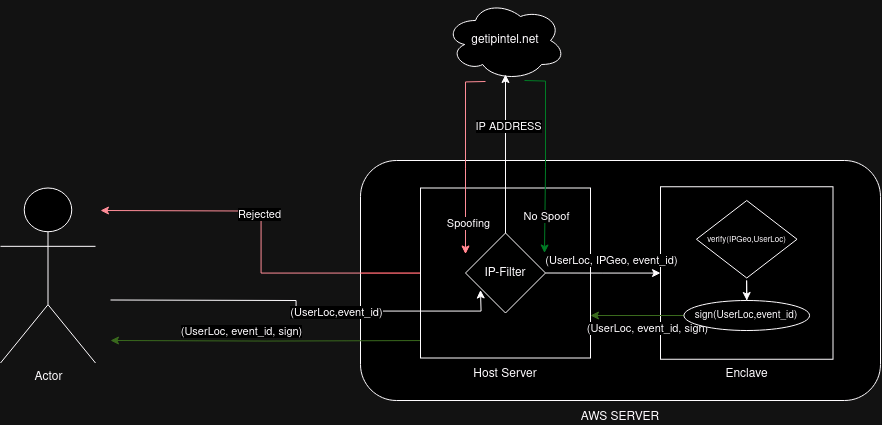

The diagram above was exported from draw.io. Its source (the exported page's mxGraphModel, read from the mxfile embedded in the PNG):
<mxGraphModel dx="1756" dy="494" grid="1" gridSize="10" guides="1" tooltips="1" connect="1" arrows="1" fold="1" page="1" pageScale="1" pageWidth="850" pageHeight="1100" math="0" shadow="0">
  <root>
    <mxCell id="0" />
    <mxCell id="1" parent="0" />
    <mxCell id="_nj6ds_8rTGvl0qAowyc-70" value="" style="group" vertex="1" connectable="0" parent="1">
      <mxGeometry x="-450" y="420" width="880" height="400" as="geometry" />
    </mxCell>
    <mxCell id="_nj6ds_8rTGvl0qAowyc-26" value="Actor" style="shape=umlActor;verticalLabelPosition=bottom;verticalAlign=top;html=1;outlineConnect=0;" vertex="1" parent="_nj6ds_8rTGvl0qAowyc-70">
      <mxGeometry y="187.5" width="95" height="175" as="geometry" />
    </mxCell>
    <mxCell id="_nj6ds_8rTGvl0qAowyc-34" value="getipintel.net" style="ellipse;shape=cloud;whiteSpace=wrap;html=1;" vertex="1" parent="_nj6ds_8rTGvl0qAowyc-70">
      <mxGeometry x="445" width="120" height="80" as="geometry" />
    </mxCell>
    <mxCell id="_nj6ds_8rTGvl0qAowyc-27" value="&lt;div align=&quot;right&quot;&gt;&lt;br&gt;&lt;/div&gt;&lt;div&gt;&lt;br&gt;&lt;/div&gt;&lt;div&gt;&lt;br&gt;&lt;/div&gt;&lt;div&gt;&lt;br&gt;&lt;/div&gt;&lt;div&gt;&lt;br&gt;&lt;/div&gt;&lt;div&gt;&lt;br&gt;&lt;/div&gt;&lt;div&gt;&lt;br&gt;&lt;/div&gt;&lt;div&gt;&lt;br&gt;&lt;/div&gt;&lt;div&gt;&lt;br&gt;&lt;/div&gt;&lt;div&gt;&lt;br&gt;&lt;/div&gt;&lt;div&gt;&lt;br&gt;&lt;/div&gt;&lt;div&gt;&lt;br&gt;&lt;/div&gt;&lt;div&gt;&lt;br&gt;&lt;/div&gt;&lt;div&gt;&lt;br&gt;&lt;/div&gt;&lt;div&gt;&lt;br&gt;&lt;/div&gt;&lt;div&gt;&lt;br&gt;&lt;/div&gt;&lt;div&gt;&lt;br&gt;&lt;/div&gt;&lt;div&gt;&lt;br&gt;&lt;/div&gt;&lt;div&gt;&lt;br&gt;&lt;/div&gt;&lt;div&gt;AWS SERVER&lt;br&gt;&lt;/div&gt;" style="rounded=1;whiteSpace=wrap;html=1;movable=1;resizable=1;rotatable=1;deletable=1;editable=1;locked=0;connectable=1;" vertex="1" parent="_nj6ds_8rTGvl0qAowyc-70">
      <mxGeometry x="360" y="160" width="520" height="240" as="geometry" />
    </mxCell>
    <mxCell id="_nj6ds_8rTGvl0qAowyc-58" style="edgeStyle=orthogonalEdgeStyle;rounded=0;orthogonalLoop=1;jettySize=auto;html=1;fillColor=#d5e8d4;strokeColor=#82b366;" edge="1" parent="_nj6ds_8rTGvl0qAowyc-70">
      <mxGeometry relative="1" as="geometry">
        <mxPoint x="110" y="339.9999999999999" as="targetPoint" />
        <mxPoint x="419.9999999999998" y="340.07142857142856" as="sourcePoint" />
      </mxGeometry>
    </mxCell>
    <mxCell id="_nj6ds_8rTGvl0qAowyc-68" style="edgeStyle=orthogonalEdgeStyle;rounded=0;orthogonalLoop=1;jettySize=auto;html=1;strokeColor=#e01b24;" edge="1" parent="_nj6ds_8rTGvl0qAowyc-70" source="_nj6ds_8rTGvl0qAowyc-28">
      <mxGeometry relative="1" as="geometry">
        <mxPoint x="100" y="210" as="targetPoint" />
      </mxGeometry>
    </mxCell>
    <mxCell id="_nj6ds_8rTGvl0qAowyc-69" value="Rejected" style="edgeLabel;html=1;align=center;verticalAlign=middle;resizable=0;points=[];" vertex="1" connectable="0" parent="_nj6ds_8rTGvl0qAowyc-68">
      <mxGeometry x="0.1458" y="2" relative="1" as="geometry">
        <mxPoint as="offset" />
      </mxGeometry>
    </mxCell>
    <mxCell id="_nj6ds_8rTGvl0qAowyc-28" value="&lt;div&gt;&lt;br&gt;&lt;/div&gt;&lt;div&gt;&lt;br&gt;&lt;/div&gt;&lt;div&gt;&lt;br&gt;&lt;/div&gt;&lt;div&gt;&lt;br&gt;&lt;/div&gt;&lt;div&gt;&lt;br&gt;&lt;/div&gt;&lt;div&gt;&lt;br&gt;&lt;/div&gt;&lt;div&gt;&lt;br&gt;&lt;/div&gt;&lt;div&gt;&lt;br&gt;&lt;/div&gt;&lt;div&gt;&lt;br&gt;&lt;/div&gt;&lt;div&gt;&lt;br&gt;&lt;/div&gt;&lt;div&gt;&lt;br&gt;&lt;/div&gt;&lt;div&gt;&lt;br&gt;&lt;/div&gt;&lt;div&gt;&lt;br&gt;&lt;/div&gt;&lt;div&gt;&lt;br&gt;&lt;/div&gt;&lt;div&gt;Host Server&lt;br&gt;&lt;/div&gt;" style="whiteSpace=wrap;html=1;aspect=fixed;" vertex="1" parent="_nj6ds_8rTGvl0qAowyc-70">
      <mxGeometry x="420" y="187.5" width="170" height="170" as="geometry" />
    </mxCell>
    <mxCell id="_nj6ds_8rTGvl0qAowyc-29" value="&lt;div&gt;&lt;br&gt;&lt;/div&gt;&lt;div&gt;&lt;br&gt;&lt;/div&gt;&lt;div&gt;&lt;br&gt;&lt;/div&gt;&lt;div&gt;&lt;br&gt;&lt;/div&gt;&lt;div&gt;&lt;br&gt;&lt;/div&gt;&lt;div&gt;&lt;br&gt;&lt;/div&gt;&lt;div&gt;&lt;br&gt;&lt;/div&gt;&lt;div&gt;&lt;br&gt;&lt;/div&gt;&lt;div&gt;&lt;br&gt;&lt;/div&gt;&lt;div&gt;&lt;br&gt;&lt;/div&gt;&lt;div&gt;&lt;br&gt;&lt;/div&gt;&lt;div&gt;&lt;br&gt;&lt;/div&gt;&lt;div&gt;&lt;br&gt;&lt;/div&gt;&lt;div&gt;&lt;br&gt;&lt;/div&gt;&lt;div&gt;Enclave&lt;br&gt;&lt;/div&gt;" style="whiteSpace=wrap;html=1;aspect=fixed;" vertex="1" parent="_nj6ds_8rTGvl0qAowyc-70">
      <mxGeometry x="660" y="186.25" width="172.5" height="172.5" as="geometry" />
    </mxCell>
    <mxCell id="_nj6ds_8rTGvl0qAowyc-30" value="&lt;font style=&quot;font-size: 8px;&quot;&gt;verify(IPGeo,UserLoc)&lt;/font&gt;" style="rhombus;whiteSpace=wrap;html=1;" vertex="1" parent="_nj6ds_8rTGvl0qAowyc-70">
      <mxGeometry x="695.94" y="200" width="100.62" height="77.5" as="geometry" />
    </mxCell>
    <mxCell id="_nj6ds_8rTGvl0qAowyc-31" style="edgeStyle=orthogonalEdgeStyle;rounded=0;orthogonalLoop=1;jettySize=auto;html=1;" edge="1" parent="_nj6ds_8rTGvl0qAowyc-70" source="_nj6ds_8rTGvl0qAowyc-32">
      <mxGeometry relative="1" as="geometry">
        <mxPoint x="746.2550000000001" y="300" as="targetPoint" />
      </mxGeometry>
    </mxCell>
    <mxCell id="_nj6ds_8rTGvl0qAowyc-54" style="edgeStyle=orthogonalEdgeStyle;rounded=0;orthogonalLoop=1;jettySize=auto;html=1;exitX=0;exitY=0.5;exitDx=0;exitDy=0;entryX=1;entryY=0.75;entryDx=0;entryDy=0;fillColor=#d5e8d4;strokeColor=#82b366;" edge="1" parent="_nj6ds_8rTGvl0qAowyc-70" source="_nj6ds_8rTGvl0qAowyc-32" target="_nj6ds_8rTGvl0qAowyc-28">
      <mxGeometry relative="1" as="geometry">
        <mxPoint x="120" y="315" as="targetPoint" />
      </mxGeometry>
    </mxCell>
    <mxCell id="_nj6ds_8rTGvl0qAowyc-55" value="(UserLoc, event_id, sign)" style="edgeLabel;html=1;align=center;verticalAlign=middle;resizable=0;points=[];" vertex="1" connectable="0" parent="_nj6ds_8rTGvl0qAowyc-54">
      <mxGeometry x="0.7057" y="-1" relative="1" as="geometry">
        <mxPoint x="43" y="13" as="offset" />
      </mxGeometry>
    </mxCell>
    <mxCell id="_nj6ds_8rTGvl0qAowyc-32" value="&lt;font style=&quot;font-size: 10px;&quot;&gt;sign(UserLoc,event_id)&lt;/font&gt;" style="ellipse;whiteSpace=wrap;html=1;" vertex="1" parent="_nj6ds_8rTGvl0qAowyc-70">
      <mxGeometry x="683.4399999999999" y="300" width="125.62" height="30" as="geometry" />
    </mxCell>
    <mxCell id="_nj6ds_8rTGvl0qAowyc-49" style="edgeStyle=orthogonalEdgeStyle;rounded=0;orthogonalLoop=1;jettySize=auto;html=1;exitX=1;exitY=0.5;exitDx=0;exitDy=0;" edge="1" parent="_nj6ds_8rTGvl0qAowyc-70" source="_nj6ds_8rTGvl0qAowyc-33" target="_nj6ds_8rTGvl0qAowyc-29">
      <mxGeometry relative="1" as="geometry" />
    </mxCell>
    <mxCell id="_nj6ds_8rTGvl0qAowyc-50" value="&lt;font style=&quot;font-size: 11px;&quot;&gt;(UserLoc, IPGeo, event_id)&lt;/font&gt;" style="edgeLabel;html=1;align=center;verticalAlign=middle;resizable=0;points=[];" vertex="1" connectable="0" parent="_nj6ds_8rTGvl0qAowyc-49">
      <mxGeometry x="0.2876" y="-3" relative="1" as="geometry">
        <mxPoint x="-9" y="-16" as="offset" />
      </mxGeometry>
    </mxCell>
    <mxCell id="_nj6ds_8rTGvl0qAowyc-33" value="IP-Filter" style="rhombus;whiteSpace=wrap;html=1;" vertex="1" parent="_nj6ds_8rTGvl0qAowyc-70">
      <mxGeometry x="465" y="232.5" width="80" height="80" as="geometry" />
    </mxCell>
    <mxCell id="_nj6ds_8rTGvl0qAowyc-38" style="edgeStyle=orthogonalEdgeStyle;rounded=0;orthogonalLoop=1;jettySize=auto;html=1;entryX=0.5;entryY=0.925;entryDx=0;entryDy=0;entryPerimeter=0;" edge="1" parent="_nj6ds_8rTGvl0qAowyc-70" source="_nj6ds_8rTGvl0qAowyc-33" target="_nj6ds_8rTGvl0qAowyc-34">
      <mxGeometry relative="1" as="geometry" />
    </mxCell>
    <mxCell id="_nj6ds_8rTGvl0qAowyc-39" value="IP ADDRESS" style="edgeLabel;html=1;align=center;verticalAlign=middle;resizable=0;points=[];" vertex="1" connectable="0" parent="_nj6ds_8rTGvl0qAowyc-38">
      <mxGeometry x="0.3438" y="-2" relative="1" as="geometry">
        <mxPoint as="offset" />
      </mxGeometry>
    </mxCell>
    <mxCell id="_nj6ds_8rTGvl0qAowyc-43" style="edgeStyle=orthogonalEdgeStyle;rounded=0;orthogonalLoop=1;jettySize=auto;html=1;entryX=0;entryY=0;entryDx=0;entryDy=0;fillColor=#f8cecc;strokeColor=#e01b24;" edge="1" parent="_nj6ds_8rTGvl0qAowyc-70">
      <mxGeometry relative="1" as="geometry">
        <mxPoint x="485" y="81" as="sourcePoint" />
        <mxPoint x="465" y="253.5" as="targetPoint" />
      </mxGeometry>
    </mxCell>
    <mxCell id="_nj6ds_8rTGvl0qAowyc-48" value="Spoofing" style="edgeLabel;html=1;align=center;verticalAlign=middle;resizable=0;points=[];" vertex="1" connectable="0" parent="_nj6ds_8rTGvl0qAowyc-43">
      <mxGeometry x="0.6727" y="2" relative="1" as="geometry">
        <mxPoint as="offset" />
      </mxGeometry>
    </mxCell>
    <mxCell id="_nj6ds_8rTGvl0qAowyc-44" style="edgeStyle=orthogonalEdgeStyle;rounded=0;orthogonalLoop=1;jettySize=auto;html=1;entryX=1;entryY=0;entryDx=0;entryDy=0;strokeColor=#33d17a;" edge="1" parent="_nj6ds_8rTGvl0qAowyc-70">
      <mxGeometry relative="1" as="geometry">
        <mxPoint x="524" y="80" as="sourcePoint" />
        <mxPoint x="544" y="252.5" as="targetPoint" />
      </mxGeometry>
    </mxCell>
    <mxCell id="_nj6ds_8rTGvl0qAowyc-47" value="No Spoof" style="edgeLabel;html=1;align=center;verticalAlign=middle;resizable=0;points=[];" vertex="1" connectable="0" parent="_nj6ds_8rTGvl0qAowyc-44">
      <mxGeometry x="0.6104" y="1" relative="1" as="geometry">
        <mxPoint as="offset" />
      </mxGeometry>
    </mxCell>
    <mxCell id="_nj6ds_8rTGvl0qAowyc-59" value="(UserLoc, event_id, sign)" style="edgeLabel;html=1;align=center;verticalAlign=middle;resizable=0;points=[];" vertex="1" connectable="0" parent="_nj6ds_8rTGvl0qAowyc-70">
      <mxGeometry x="239.99999999999937" y="330" as="geometry" />
    </mxCell>
    <mxCell id="_nj6ds_8rTGvl0qAowyc-66" style="edgeStyle=orthogonalEdgeStyle;rounded=0;orthogonalLoop=1;jettySize=auto;html=1;entryX=0;entryY=0.5;entryDx=0;entryDy=0;" edge="1" parent="_nj6ds_8rTGvl0qAowyc-70">
      <mxGeometry relative="1" as="geometry">
        <mxPoint x="110" y="299.5" as="sourcePoint" />
        <mxPoint x="479.9999999999998" y="289.5" as="targetPoint" />
      </mxGeometry>
    </mxCell>
    <mxCell id="_nj6ds_8rTGvl0qAowyc-67" value="(UserLoc,event_id)" style="edgeLabel;html=1;align=center;verticalAlign=middle;resizable=0;points=[];" vertex="1" connectable="0" parent="_nj6ds_8rTGvl0qAowyc-66">
      <mxGeometry x="0.1738" y="-1" relative="1" as="geometry">
        <mxPoint as="offset" />
      </mxGeometry>
    </mxCell>
  </root>
</mxGraphModel>